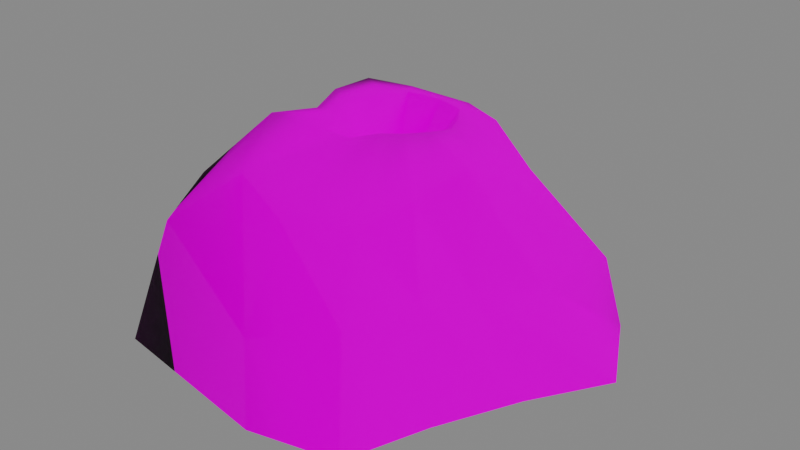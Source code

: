 # Source: geyser.blend  (saved by Blender 3.0.42; exported with 4.5.12 LTS)
import bpy
from mathutils import Matrix  # noqa: F401  (used for matrix-valued properties, if any)

bpy.ops.wm.read_factory_settings(use_empty=True)
scene = bpy.context.scene
scene.name = 'Scene'

# ---- collections
col_collection = bpy.data.collections.new('Collection'); scene.collection.children.link(col_collection)

# ---- images (referenced by path relative to the original .blend; pixels are not part of the script)
import os
ASSET_DIR = os.environ.get("B2B_ASSET_DIR", "")  # directory of the original .blend (textures are referenced by path, not embedded)
HERE = os.path.dirname(os.path.abspath(__file__))  # packed textures are extracted next to this script under _unpacked/

def load_image(name, relpath, width, height, colorspace="sRGB"):
    """Load a texture the original file referenced (path relative to the .blend, or extracted next to this script)."""
    p = next((c for c in (os.path.join(HERE, relpath), os.path.join(ASSET_DIR, relpath)) if relpath and os.path.exists(c)), "")
    if p:
        img = bpy.data.images.load(p, check_existing=True)
        img.name = name
    else:  # same state as the original file: an image datablock whose file is absent (Cycles renders it pink)
        img = bpy.data.images.new(name, width, height)
        img.source = "FILE"
        img.filepath = "//" + (relpath or name)
    img.colorspace_settings.name = colorspace
    return img
img_rock041_1k_color_jpg = load_image('Rock041_1K_Color.jpg', 'Rock041_1K_Color.jpg', 1024, 1024, 'sRGB')
img_rock041_1k_normalgl_jpg = load_image('Rock041_1K_NormalGL.jpg', 'Rock041_1K_NormalGL.jpg', 1024, 1024, 'sRGB')
img_rock041_1k_roughness_jpg = load_image('Rock041_1K_Roughness.jpg', 'Rock041_1K_Roughness.jpg', 1024, 1024, 'sRGB')

# ---- materials (node trees are filled in below, after node groups)
mat_material = bpy.data.materials.new('Material')
mat_material.use_transparent_shadow = False

# ---- material node trees
mat_material.use_nodes = True; mat_material.node_tree.nodes.clear()
_N = mat_material.node_tree.nodes; _L = mat_material.node_tree.links
n0 = _N.new('ShaderNodeBsdfPrincipled'); n0.name = 'Principled BSDF'; n0.location = (10, 300)
n0.distribution = 'GGX'
n0.subsurface_method = 'RANDOM_WALK_SKIN'
n0.inputs[3].default_value = 1.45
n0.inputs[27].default_value = (0.0, 0.0, 0.0, 1.0)
n0.inputs[28].default_value = 1.0
n1 = _N.new('ShaderNodeOutputMaterial'); n1.name = 'Material Output'; n1.location = (300, 300)
n2 = _N.new('ShaderNodeTexImage'); n2.name = 'Image Texture'; n2.location = (-307, 192)
n2.image = img_rock041_1k_color_jpg
n3 = _N.new('ShaderNodeTexImage'); n3.name = 'Image Texture.001'; n3.location = (-342, -104)
n3.image = img_rock041_1k_normalgl_jpg
n4 = _N.new('ShaderNodeTexImage'); n4.name = 'Image Texture.002'; n4.location = (-359, -365)
n4.image = img_rock041_1k_roughness_jpg
_L.new(n0.outputs[0], n1.inputs[0])
_L.new(n2.outputs[0], n0.inputs[0])
_L.new(n3.outputs[0], n0.inputs[5])
_L.new(n4.outputs[0], n0.inputs[2])
n1.is_active_output = True

# ---- world
world_world = bpy.data.worlds.new('World'); scene.world = world_world
world_world.use_nodes = True; world_world.node_tree.nodes.clear()
_N = world_world.node_tree.nodes; _L = world_world.node_tree.links
n0 = _N.new('ShaderNodeOutputWorld'); n0.name = 'World Output'; n0.location = (300, 300)
n1 = _N.new('ShaderNodeBackground'); n1.name = 'Background'; n1.location = (10, 300)
n1.inputs[0].default_value = (0.05088, 0.05088, 0.05088, 1.0)
n1.inputs[1].default_value = 4.4
_L.new(n1.outputs[0], n0.inputs[0])
n0.is_active_output = True
world_world.color = (0.05088, 0.05088, 0.05088)
world_world.use_sun_shadow = False
world_world.sun_shadow_jitter_overblur = 0.0

# ---- meshes
me_geyser = bpy.data.meshes.new('Geyser')
me_geyser.from_pydata([(0.02136, 1.222, 0.0), (0.04436, 0.7094, 1.329), (0.6194, 1.022, 0.0), (0.3581, 0.575, 1.329), (1.2, 0.8885, 0.0), (0.7268, 0.4255, 1.15), (1.505, 0.3021, 0.0), (0.7846, 0.1531, 1.17), (1.181, -0.2166, 0.0), (0.692, -0.1702, 1.349), (0.9164, -0.7665, 0.0), (0.5523, -0.4791, 1.216), (0.717, -1.318, 0.0), (0.3572, -0.7615, 1.088), (0.1221, -1.454, 0.0), (-0.07562, -0.9308, 1.088), (-1.126, -1.257, 0.0), (-0.4979, -0.8006, 1.195), (-1.365, -0.9526, 0.0), (-0.6649, -0.3782, 1.411), (-1.251, -0.2838, 0.0), (-0.5079, -0.1376, 1.411), (-1.056, 0.2533, 0.0), (-0.6482, 0.1803, 1.411), (-1.13, 1.029, 0.0), (-0.6224, 0.4799, 1.411), (-0.6529, 1.409, 0.0), (-0.2981, 0.5426, 1.411), (0.01344, 0.4496, 1.421), (0.2103, 0.3856, 1.421), (0.3132, 0.2331, 1.427), (0.3774, 0.08333, 1.429), (0.3501, -0.08065, 1.454), (0.2631, -0.2098, 1.461), (0.146, -0.3032, 1.461), (-0.007773, -0.3976, 1.422), (-0.1992, -0.3784, 1.42), (-0.2631, -0.2098, 1.461), (-0.3281, -0.07489, 1.461), (-0.3281, 0.07489, 1.461), (-0.2631, 0.2098, 1.461), (-0.1921, 0.3758, 1.446), (0.002176, 0.2283, 1.124), (0.1015, 0.2026, 1.124), (0.1451, 0.1157, 1.066), (0.181, 0.0413, 1.066), (0.181, -0.0413, 1.066), (0.1644, -0.1311, 1.131), (0.09126, -0.1895, 1.131), (-7.274e-08, -0.1856, 1.066), (-0.09904, -0.2002, 1.121), (-0.1635, -0.1304, 1.128), (-0.181, -0.0413, 1.066), (-0.181, 0.0413, 1.066), (-0.1451, 0.1157, 1.066), (-0.09859, 0.201, 1.128), (0.0647, 1.157, 0.7159), (0.6635, 0.8498, 0.6494), (1.145, 0.7089, 0.5653), (1.026, 0.1878, 0.5306), (0.8109, -0.2395, 0.6146), (0.7752, -0.6991, 0.7439), (0.5778, -1.125, 0.6838), (0.00932, -1.316, 0.5045), (-0.9027, -1.074, 0.8583), (-1.088, -0.6066, 0.9638), (-0.9105, -0.2134, 0.6523), (-0.9514, 0.2932, 0.7055), (-0.8332, 0.6328, 0.7053), (-0.4275, 0.8646, 0.7053)], [], [(56, 1, 3, 57), (57, 3, 5, 58), (58, 5, 7, 59), (59, 7, 9, 60), (60, 9, 11, 61), (61, 11, 13, 62), (62, 13, 15, 63), (63, 15, 17, 64), (64, 17, 19, 65), (65, 19, 21, 66), (66, 21, 23, 67), (67, 23, 25, 68), (13, 11, 33, 34), (68, 25, 27, 69), (69, 27, 1, 56), (26, 69, 56, 0), (33, 32, 46, 47), (23, 21, 38, 39), (9, 7, 31, 32), (19, 17, 36, 37), (1, 27, 41, 28), (5, 3, 29, 30), (15, 13, 34, 35), (25, 23, 39, 40), (11, 9, 32, 33), (21, 19, 37, 38), (7, 5, 30, 31), (17, 15, 35, 36), (3, 1, 28, 29), (27, 25, 40, 41), (43, 42, 55, 54, 53, 52, 51, 50, 49, 48, 47, 46, 45, 44), (41, 40, 54, 55), (34, 33, 47, 48), (28, 41, 55, 42), (35, 34, 48, 49), (36, 35, 49, 50), (29, 28, 42, 43), (37, 36, 50, 51), (30, 29, 43, 44), (38, 37, 51, 52), (31, 30, 44, 45), (39, 38, 52, 53), (32, 31, 45, 46), (40, 39, 53, 54), (24, 68, 69, 26), (22, 67, 68, 24), (20, 66, 67, 22), (18, 65, 66, 20), (16, 64, 65, 18), (14, 63, 64, 16), (12, 62, 63, 14), (10, 61, 62, 12), (8, 60, 61, 10), (6, 59, 60, 8), (4, 58, 59, 6), (2, 57, 58, 4), (0, 56, 57, 2)])
me_geyser.polygons.foreach_set('use_smooth', [True] * 57)
_uv = me_geyser.uv_layers.new(name='UVMap')
_uv.uv.foreach_set('vector', [-0.03175, 0.2283, 0.2023, 0.2896, 0.2143, 0.49, -0.0243, 0.7381, -0.0243, 0.7381, 0.2143, 0.49, 0.2142, 0.7622, 0.001602, 1.156, 0.001602, 1.156, 0.2142, 0.7622, 0.2992, 0.8279, 0.2179, 1.317, 0.2179, 1.317, 0.2992, 0.8279, 0.4032, 0.7561, 0.4246, 1.252, 0.4246, 1.252, 0.4032, 0.7561, 0.5069, 0.7778, 0.6019, 1.113, 0.6019, 1.113, 0.5069, 0.7778, 0.6223, 0.7325, 0.7752, 1.012, 0.7752, 1.012, 0.6223, 0.7325, 0.7087, 0.4778, 0.9507, 0.6617, 0.9507, 0.6617, 0.7087, 0.4778, 0.6806, 0.1986, 0.8281, -0.006568, 0.8281, -0.006568, 0.6806, 0.1986, 0.5602, 0.05792, 0.6937, -0.1974, 0.6937, -0.1974, 0.5602, 0.05792, 0.4796, 0.08854, 0.5539, -0.4589, 0.5539, -0.4589, 0.4796, 0.08854, 0.3915, -0.007332, 0.3617, -0.4822, 0.3617, -0.4822, 0.3915, -0.007332, 0.3157, -0.01243, 0.2157, -0.4458, 0.6223, 0.7325, 0.5069, 0.7778, 0.4437, 0.5399, 0.4774, 0.4903, 0.2157, -0.4458, 0.3157, -0.01243, 0.2761, 0.1326, 0.06516, -0.1791, 0.06516, -0.1791, 0.2761, 0.1326, 0.2023, 0.2896, -0.03175, 0.2283, -0.2792, -0.7044, 0.06516, -0.1791, -0.03175, 0.2283, -0.3486, 0.04086, 1.204, -0.9612, 1.261, -1.088, 1.354, -0.8227, 1.322, -0.8108, 0.3915, -0.007332, 0.4796, 0.08854, 0.4472, 0.1929, 0.4054, 0.1751, 0.4032, 0.7561, 0.2992, 0.8279, 0.355, 0.5644, 0.4022, 0.5682, 0.5602, 0.05792, 0.6806, 0.1986, 0.5262, 0.3102, 0.4805, 0.2477, 0.2023, 0.2896, 0.2761, 0.1326, 0.3142, 0.2116, 0.2796, 0.312, 0.2142, 0.7622, 0.2143, 0.49, 0.2827, 0.4301, 0.3175, 0.5095, 0.7087, 0.4778, 0.6223, 0.7325, 0.4774, 0.4903, 0.5172, 0.422, 0.3157, -0.01243, 0.3915, -0.007332, 0.4054, 0.1751, 0.3641, 0.1958, 0.5069, 0.7778, 0.4032, 0.7561, 0.4022, 0.5682, 0.4437, 0.5399, 0.4796, 0.08854, 0.5602, 0.05792, 0.4805, 0.2477, 0.4472, 0.1929, 0.2992, 0.8279, 0.2142, 0.7622, 0.3175, 0.5095, 0.355, 0.5644, 0.6806, 0.1986, 0.7087, 0.4778, 0.5172, 0.422, 0.5262, 0.3102, 0.2143, 0.49, 0.2023, 0.2896, 0.2796, 0.312, 0.2827, 0.4301, 0.2761, 0.1326, 0.3157, -0.01243, 0.3641, 0.1958, 0.3142, 0.2116, 1.434, -0.8361, 1.454, -0.7813, 1.455, -0.7114, 1.426, -0.6786, 1.407, -0.6488, 1.384, -0.6394, 1.357, -0.6096, 1.33, -0.6367, 1.33, -0.7027, 1.311, -0.7552, 1.322, -0.8108, 1.354, -0.8227, 1.377, -0.8364, 1.402, -0.8304, 1.599, -0.6223, 1.541, -0.4682, 1.426, -0.6786, 1.455, -0.7114, 1.174, -0.8141, 1.204, -0.9612, 1.322, -0.8108, 1.311, -0.7552, 1.599, -0.8644, 1.599, -0.6223, 1.455, -0.7114, 1.454, -0.7813, 1.181, -0.6101, 1.174, -0.8141, 1.311, -0.7552, 1.33, -0.7027, 1.233, -0.4222, 1.181, -0.6101, 1.33, -0.7027, 1.33, -0.6367, 1.535, -1.063, 1.599, -0.8644, 1.454, -0.7813, 1.434, -0.8361, 1.325, -0.3351, 1.233, -0.4222, 1.33, -0.6367, 1.357, -0.6096, 1.437, -1.145, 1.535, -1.063, 1.434, -0.8361, 1.402, -0.8304, 1.405, -0.325, 1.325, -0.3351, 1.357, -0.6096, 1.384, -0.6394, 1.349, -1.149, 1.437, -1.145, 1.402, -0.8304, 1.377, -0.8364, 1.479, -0.3737, 1.405, -0.325, 1.384, -0.6394, 1.407, -0.6488, 1.261, -1.088, 1.349, -1.149, 1.377, -0.8364, 1.354, -0.8227, 1.541, -0.4682, 1.479, -0.3737, 1.407, -0.6488, 1.426, -0.6786, -0.02783, -1.117, 0.2157, -0.4458, 0.06516, -0.1791, -0.2792, -0.7044, 0.3978, -1.149, 0.3617, -0.4822, 0.2157, -0.4458, -0.02783, -1.117, 0.714, -1.073, 0.5539, -0.4589, 0.3617, -0.4822, 0.3978, -1.149, 1.057, -0.7418, 0.6937, -0.1974, 0.5539, -0.4589, 0.714, -1.073, 1.174, -0.392, 0.8281, -0.006568, 0.6937, -0.1974, 1.057, -0.7418, 1.174, 0.8996, 0.9507, 0.6617, 0.8281, -0.006568, 1.174, -0.392, 1.023, 1.497, 0.7752, 1.012, 0.9507, 0.6617, 1.174, 0.8996, 0.7169, 1.811, 0.6019, 1.113, 0.7752, 1.012, 1.023, 1.497, 0.3691, 1.951, 0.4246, 1.252, 0.6019, 1.113, 0.7169, 1.811, 0.01422, 1.934, 0.2179, 1.317, 0.4246, 1.252, 0.3691, 1.951, -0.2604, 1.412, 0.001602, 1.156, 0.2179, 1.317, 0.01422, 1.934, -0.364, 0.7636, -0.0243, 0.7381, 0.001602, 1.156, -0.2604, 1.412, -0.3486, 0.04086, -0.03175, 0.2283, -0.0243, 0.7381, -0.364, 0.7636])
me_geyser.materials.append(mat_material)
me_geyser.use_remesh_fix_poles = True
me_geyser.use_remesh_preserve_attributes = False
me_geyser.update()

# ---- objects
ob_geyser = bpy.data.objects.new('Geyser', me_geyser)

# ---- transforms, parenting, visibility, modifiers, constraints
ob_geyser.location = (0.0, 0.0, 0.0)

# ---- collection membership
col_collection.objects.link(ob_geyser)

# ---- scene / render settings (as saved in the file)
scene.frame_start = 1; scene.frame_end = 250; scene.frame_set(1)
scene.render.engine = 'BLENDER_EEVEE_NEXT'
scene.cycles.sampling_pattern = 'TABULATED_SOBOL'
scene.cycles.use_light_tree = False
scene.view_settings.view_transform = 'Filmic'
bpy.context.view_layer.update()

# ---- added for rendering (the .blend has no active camera and no usable light): camera, sun
cam_auto = bpy.data.cameras.new('AutoCamera')
cam_auto.lens = 50.0
cam_auto.sensor_width = 36.0
cam_auto.clip_end = 1000.0
ob_auto_camera = bpy.data.objects.new('AutoCamera', cam_auto)
scene.collection.objects.link(ob_auto_camera)
ob_auto_camera.location = (4.05638, -4.80598, 3.91949)
ob_auto_camera.rotation_euler = (1.09748, -7.21219e-08, 0.694738)
scene.camera = ob_auto_camera
light_auto_sun = bpy.data.lights.new('AutoSun', 'SUN')
light_auto_sun.energy = 3.0
light_auto_sun.angle = 0.0523599
ob_auto_sun = bpy.data.objects.new('AutoSun', light_auto_sun)
scene.collection.objects.link(ob_auto_sun)
ob_auto_sun.rotation_euler = (0.872665, 0.174533, 0.523599)
bpy.context.view_layer.update()
